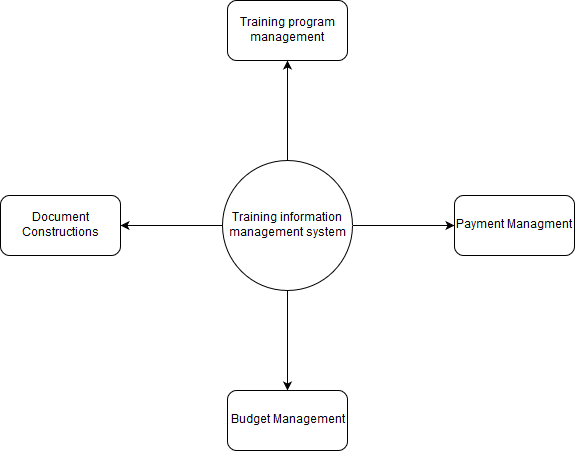

The diagram above was exported from draw.io. Its source (the exported page's mxGraphModel, read from the mxfile embedded in the PNG):
<mxGraphModel dx="1394" dy="793" grid="1" gridSize="10" guides="1" tooltips="1" connect="1" arrows="1" fold="1" page="1" pageScale="1" pageWidth="850" pageHeight="1100" math="0" shadow="0">
  <root>
    <mxCell id="0" />
    <mxCell id="1" parent="0" />
    <mxCell id="T6xDh2Nui2MCEgfNS6JP-7" style="edgeStyle=orthogonalEdgeStyle;rounded=0;orthogonalLoop=1;jettySize=auto;html=1;exitX=1;exitY=0.5;exitDx=0;exitDy=0;" edge="1" parent="1" source="T6xDh2Nui2MCEgfNS6JP-1" target="T6xDh2Nui2MCEgfNS6JP-5">
      <mxGeometry relative="1" as="geometry" />
    </mxCell>
    <mxCell id="T6xDh2Nui2MCEgfNS6JP-8" style="edgeStyle=orthogonalEdgeStyle;rounded=0;orthogonalLoop=1;jettySize=auto;html=1;exitX=0.5;exitY=0;exitDx=0;exitDy=0;entryX=0.5;entryY=1;entryDx=0;entryDy=0;" edge="1" parent="1" source="T6xDh2Nui2MCEgfNS6JP-1" target="T6xDh2Nui2MCEgfNS6JP-2">
      <mxGeometry relative="1" as="geometry" />
    </mxCell>
    <mxCell id="T6xDh2Nui2MCEgfNS6JP-9" style="edgeStyle=orthogonalEdgeStyle;rounded=0;orthogonalLoop=1;jettySize=auto;html=1;exitX=0;exitY=0.5;exitDx=0;exitDy=0;entryX=1;entryY=0.5;entryDx=0;entryDy=0;" edge="1" parent="1" source="T6xDh2Nui2MCEgfNS6JP-1" target="T6xDh2Nui2MCEgfNS6JP-3">
      <mxGeometry relative="1" as="geometry" />
    </mxCell>
    <mxCell id="T6xDh2Nui2MCEgfNS6JP-10" style="edgeStyle=orthogonalEdgeStyle;rounded=0;orthogonalLoop=1;jettySize=auto;html=1;exitX=0.5;exitY=1;exitDx=0;exitDy=0;" edge="1" parent="1" source="T6xDh2Nui2MCEgfNS6JP-1" target="T6xDh2Nui2MCEgfNS6JP-4">
      <mxGeometry relative="1" as="geometry" />
    </mxCell>
    <mxCell id="T6xDh2Nui2MCEgfNS6JP-1" value="Training information management system" style="ellipse;whiteSpace=wrap;html=1;aspect=fixed;" vertex="1" parent="1">
      <mxGeometry x="368" y="250" width="130" height="130" as="geometry" />
    </mxCell>
    <mxCell id="T6xDh2Nui2MCEgfNS6JP-2" value="Training program management" style="rounded=1;whiteSpace=wrap;html=1;" vertex="1" parent="1">
      <mxGeometry x="373" y="90" width="120" height="60" as="geometry" />
    </mxCell>
    <mxCell id="T6xDh2Nui2MCEgfNS6JP-3" value="Document  Constructions" style="rounded=1;whiteSpace=wrap;html=1;" vertex="1" parent="1">
      <mxGeometry x="146" y="285" width="120" height="60" as="geometry" />
    </mxCell>
    <mxCell id="T6xDh2Nui2MCEgfNS6JP-4" value="Budget  Management" style="rounded=1;whiteSpace=wrap;html=1;" vertex="1" parent="1">
      <mxGeometry x="373" y="480" width="120" height="60" as="geometry" />
    </mxCell>
    <mxCell id="T6xDh2Nui2MCEgfNS6JP-5" value="Payment Managment" style="rounded=1;whiteSpace=wrap;html=1;" vertex="1" parent="1">
      <mxGeometry x="600" y="285" width="120" height="60" as="geometry" />
    </mxCell>
  </root>
</mxGraphModel>